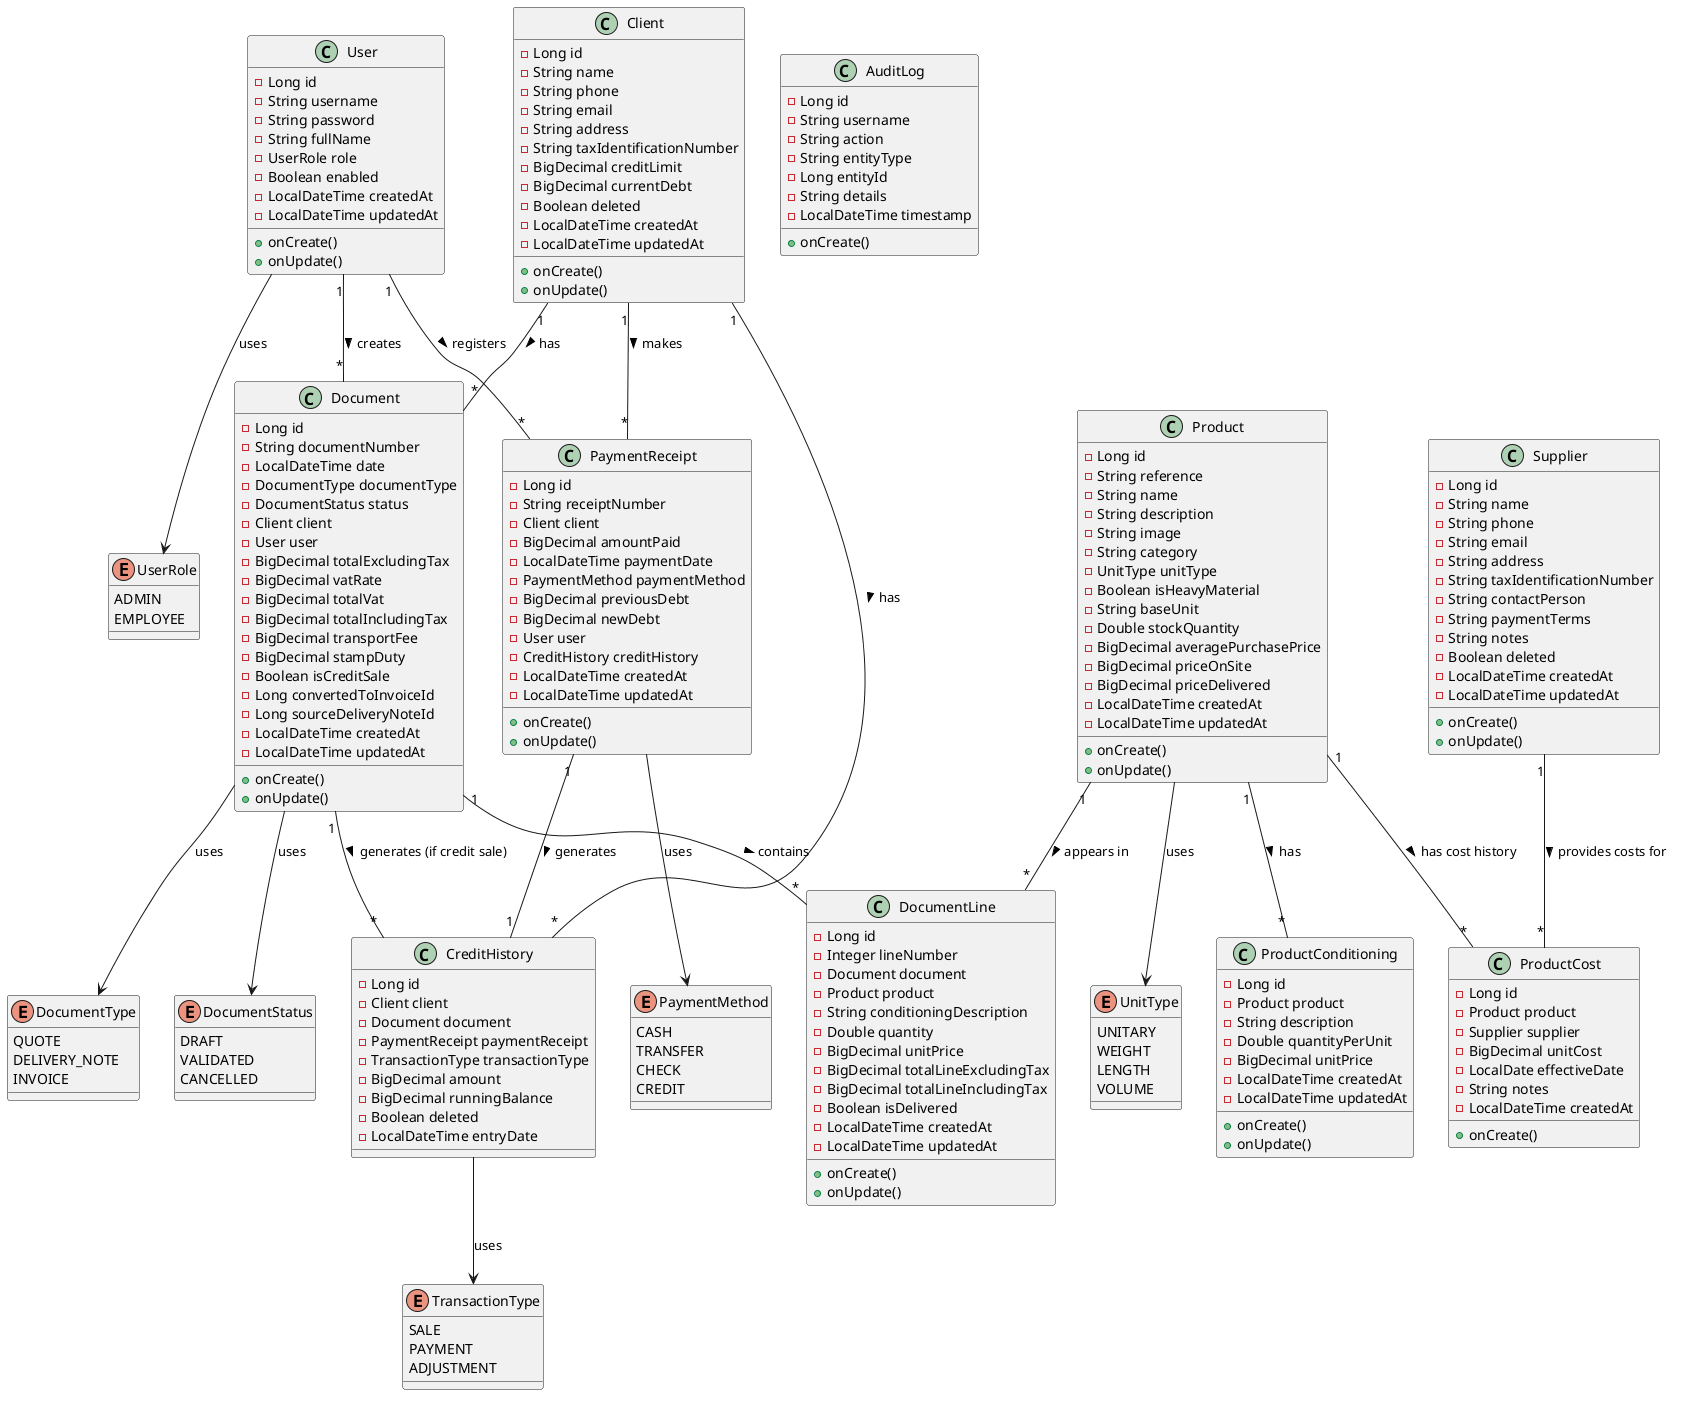

The diagram above was rendered by PlantUML. Its source (embedded in the PNG):
@startuml Hardware Store Class Diagram
' INOVEXAHUB - Système de Gestion Commerciale et Point de Vente (POS)
' Sprint 1: Modélisation UML
' Version: 1.0 (MVP)

' ============================================
' ENUMS
' ============================================

enum UserRole {
  ADMIN
  EMPLOYEE
}

enum UnitType {
  UNITARY
  WEIGHT
  LENGTH
  VOLUME
}

enum DocumentType {
  QUOTE
  DELIVERY_NOTE
  INVOICE
}

enum DocumentStatus {
  DRAFT
  VALIDATED
  CANCELLED
}

enum PaymentMethod {
  CASH
  TRANSFER
  CHECK
  CREDIT
}

enum TransactionType {
  SALE
  PAYMENT
  ADJUSTMENT
}

' ============================================
' ENTITIES
' ============================================

class User {
  - Long id
  - String username
  - String password
  - String fullName
  - UserRole role
  - Boolean enabled
  - LocalDateTime createdAt
  - LocalDateTime updatedAt
  + onCreate()
  + onUpdate()
}

class Client {
  - Long id
  - String name
  - String phone
  - String email
  - String address
  - String taxIdentificationNumber
  - BigDecimal creditLimit
  - BigDecimal currentDebt
  - Boolean deleted
  - LocalDateTime createdAt
  - LocalDateTime updatedAt
  + onCreate()
  + onUpdate()
}

class Supplier {
  - Long id
  - String name
  - String phone
  - String email
  - String address
  - String taxIdentificationNumber
  - String contactPerson
  - String paymentTerms
  - String notes
  - Boolean deleted
  - LocalDateTime createdAt
  - LocalDateTime updatedAt
  + onCreate()
  + onUpdate()
}

class Product {
  - Long id
  - String reference
  - String name
  - String description
  - String image
  - String category
  - UnitType unitType
  - Boolean isHeavyMaterial
  - String baseUnit
  - Double stockQuantity
  - BigDecimal averagePurchasePrice
  - BigDecimal priceOnSite
  - BigDecimal priceDelivered
  - LocalDateTime createdAt
  - LocalDateTime updatedAt
  + onCreate()
  + onUpdate()
}

class ProductConditioning {
  - Long id
  - Product product
  - String description
  - Double quantityPerUnit
  - BigDecimal unitPrice
  - LocalDateTime createdAt
  - LocalDateTime updatedAt
  + onCreate()
  + onUpdate()
}

class ProductCost {
  - Long id
  - Product product
  - Supplier supplier
  - BigDecimal unitCost
  - LocalDate effectiveDate
  - String notes
  - LocalDateTime createdAt
  + onCreate()
}

class Document {
  - Long id
  - String documentNumber
  - LocalDateTime date
  - DocumentType documentType
  - DocumentStatus status
  - Client client
  - User user
  - BigDecimal totalExcludingTax
  - BigDecimal vatRate
  - BigDecimal totalVat
  - BigDecimal totalIncludingTax
  - BigDecimal transportFee
  - BigDecimal stampDuty
  - Boolean isCreditSale
  - Long convertedToInvoiceId
  - Long sourceDeliveryNoteId
  - LocalDateTime createdAt
  - LocalDateTime updatedAt
  + onCreate()
  + onUpdate()
}

class DocumentLine {
  - Long id
  - Integer lineNumber
  - Document document
  - Product product
  - String conditioningDescription
  - Double quantity
  - BigDecimal unitPrice
  - BigDecimal totalLineExcludingTax
  - BigDecimal totalLineIncludingTax
  - Boolean isDelivered
  - LocalDateTime createdAt
  - LocalDateTime updatedAt
  + onCreate()
  + onUpdate()
}

class PaymentReceipt {
  - Long id
  - String receiptNumber
  - Client client
  - BigDecimal amountPaid
  - LocalDateTime paymentDate
  - PaymentMethod paymentMethod
  - BigDecimal previousDebt
  - BigDecimal newDebt
  - User user
  - CreditHistory creditHistory
  - LocalDateTime createdAt
  - LocalDateTime updatedAt
  + onCreate()
  + onUpdate()
}

class CreditHistory {
  - Long id
  - Client client
  - Document document
  - PaymentReceipt paymentReceipt
  - TransactionType transactionType
  - BigDecimal amount
  - BigDecimal runningBalance
  - Boolean deleted
  - LocalDateTime entryDate
}

class AuditLog {
  - Long id
  - String username
  - String action
  - String entityType
  - Long entityId
  - String details
  - LocalDateTime timestamp
  + onCreate()
}

' ============================================
' RELATIONSHIPS
' ============================================

' Enum relationships
User --> UserRole : uses
Product --> UnitType : uses
Document --> DocumentType : uses
Document --> DocumentStatus : uses
PaymentReceipt --> PaymentMethod : uses
CreditHistory --> TransactionType : uses

' Entity relationships
User "1" -- "*" Document : creates >
User "1" -- "*" PaymentReceipt : registers >

Client "1" -- "*" Document : has >
Client "1" -- "*" PaymentReceipt : makes >
Client "1" -- "*" CreditHistory : has >

Product "1" -- "*" ProductConditioning : has >
Product "1" -- "*" ProductCost : has cost history >
Product "1" -- "*" DocumentLine : appears in >

Supplier "1" -- "*" ProductCost : provides costs for >

Document "1" -- "*" DocumentLine : contains >
Document "1" -- "*" CreditHistory : generates (if credit sale) >

PaymentReceipt "1" -- "1" CreditHistory : generates >

@enduml